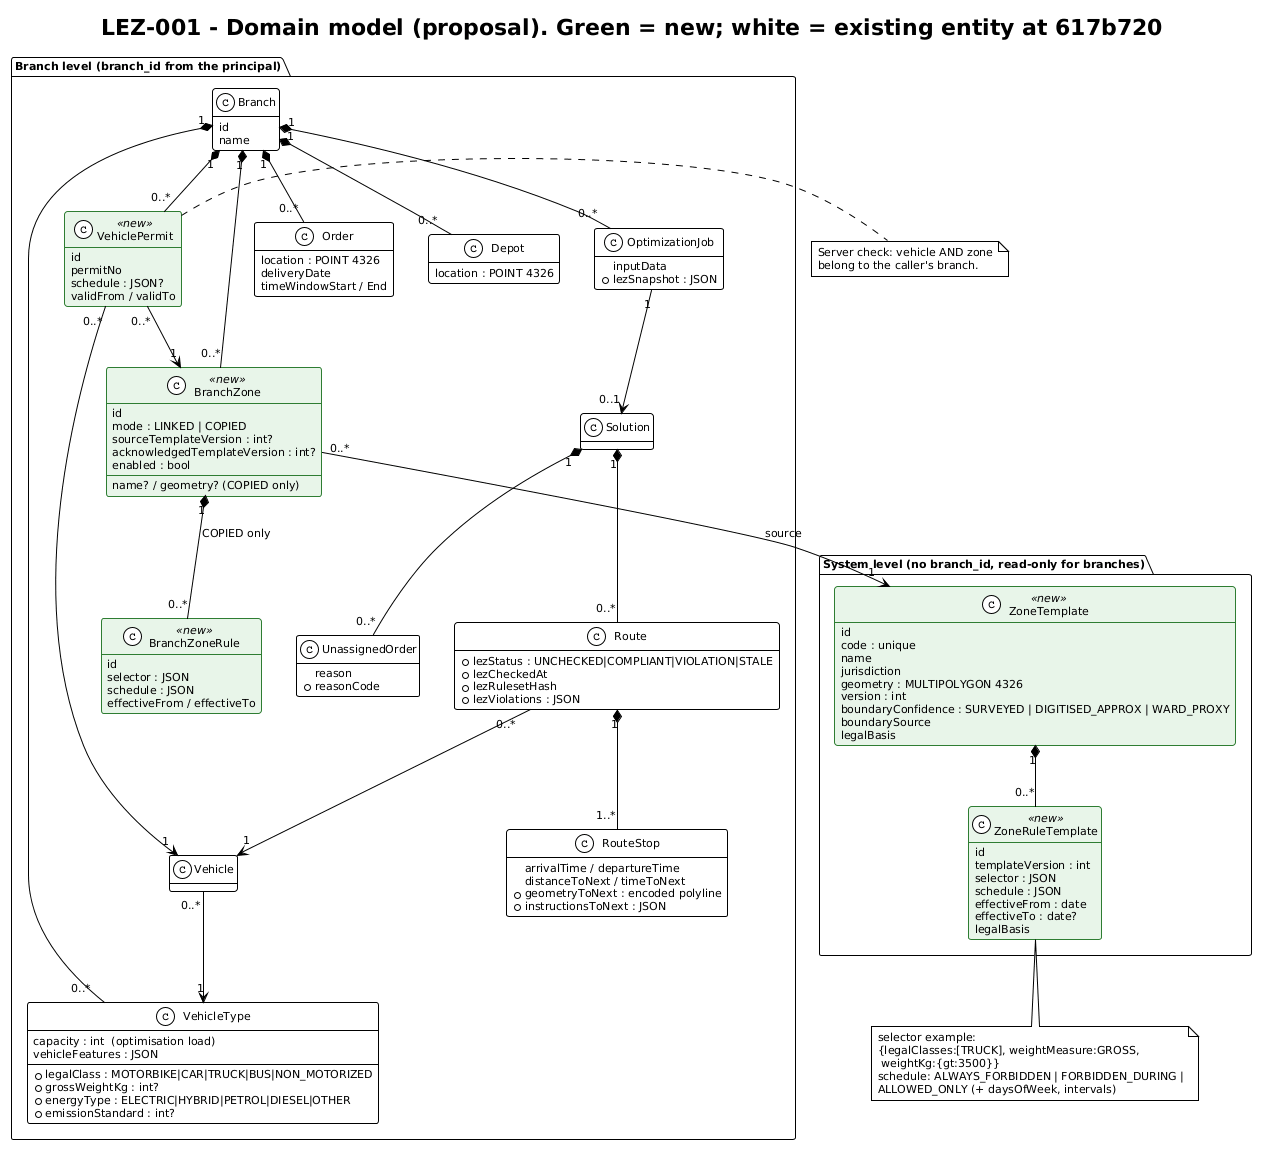

The diagram above was rendered by PlantUML. Its source (embedded in the PNG):
@startuml lez-domain-model
title LEZ-001 - Domain model (proposal). Green = new; white = existing entity at 617b720

!theme plain
skinparam shadowing false
skinparam defaultFontSize 11
skinparam class {
  BackgroundColor<<new>> #E8F5E9
  BorderColor<<new>> #2E7D32
}
hide empty methods

package "System level (no branch_id, read-only for branches)" {
  class ZoneTemplate <<new>> {
    id
    code : unique
    name
    jurisdiction
    geometry : MULTIPOLYGON 4326
    version : int
    boundaryConfidence : SURVEYED | DIGITISED_APPROX | WARD_PROXY
    boundarySource
    legalBasis
  }
  class ZoneRuleTemplate <<new>> {
    id
    templateVersion : int
    selector : JSON
    schedule : JSON
    effectiveFrom : date
    effectiveTo : date?
    legalBasis
  }
}

package "Branch level (branch_id from the principal)" {
  class Branch {
    id
    name
  }
  class BranchZone <<new>> {
    id
    mode : LINKED | COPIED
    sourceTemplateVersion : int?
    acknowledgedTemplateVersion : int?
    name? / geometry? (COPIED only)
    enabled : bool
  }
  class BranchZoneRule <<new>> {
    id
    selector : JSON
    schedule : JSON
    effectiveFrom / effectiveTo
  }
  class VehiclePermit <<new>> {
    id
    permitNo
    schedule : JSON?
    validFrom / validTo
  }
  class VehicleType {
    capacity : int  (optimisation load)
    vehicleFeatures : JSON
    --
    + legalClass : MOTORBIKE|CAR|TRUCK|BUS|NON_MOTORIZED
    + grossWeightKg : int?
    + energyType : ELECTRIC|HYBRID|PETROL|DIESEL|OTHER
    + emissionStandard : int?
  }
  class Vehicle
  class Order {
    location : POINT 4326
    deliveryDate
    timeWindowStart / End
  }
  class Depot {
    location : POINT 4326
  }
  class OptimizationJob {
    inputData
    + lezSnapshot : JSON
  }
  class Solution
  class Route {
    + lezStatus : UNCHECKED|COMPLIANT|VIOLATION|STALE
    + lezCheckedAt
    + lezRulesetHash
    + lezViolations : JSON
  }
  class RouteStop {
    arrivalTime / departureTime
    distanceToNext / timeToNext
    + geometryToNext : encoded polyline
    + instructionsToNext : JSON
  }
  class UnassignedOrder {
    reason
    + reasonCode
  }
}

ZoneTemplate "1" *-- "0..*" ZoneRuleTemplate
Branch "1" *-- "0..*" BranchZone
BranchZone "0..*" --> "1" ZoneTemplate : source
BranchZone "1" *-- "0..*" BranchZoneRule : COPIED only
Branch "1" *-- "0..*" VehiclePermit
VehiclePermit "0..*" --> "1" Vehicle
VehiclePermit "0..*" --> "1" BranchZone
Vehicle "0..*" --> "1" VehicleType
Branch "1" *-- "0..*" VehicleType
Branch "1" *-- "0..*" Order
Branch "1" *-- "0..*" Depot
Branch "1" *-- "0..*" OptimizationJob
OptimizationJob "1" --> "0..1" Solution
Solution "1" *-- "0..*" Route
Solution "1" *-- "0..*" UnassignedOrder
Route "1" *-- "1..*" RouteStop
Route "0..*" --> "1" Vehicle

note right of VehiclePermit
  Server check: vehicle AND zone
  belong to the caller's branch.
end note
note bottom of ZoneRuleTemplate
  selector example:
  {legalClasses:[TRUCK], weightMeasure:GROSS,
   weightKg:{gt:3500}}
  schedule: ALWAYS_FORBIDDEN | FORBIDDEN_DURING |
  ALLOWED_ONLY (+ daysOfWeek, intervals)
end note
@enduml